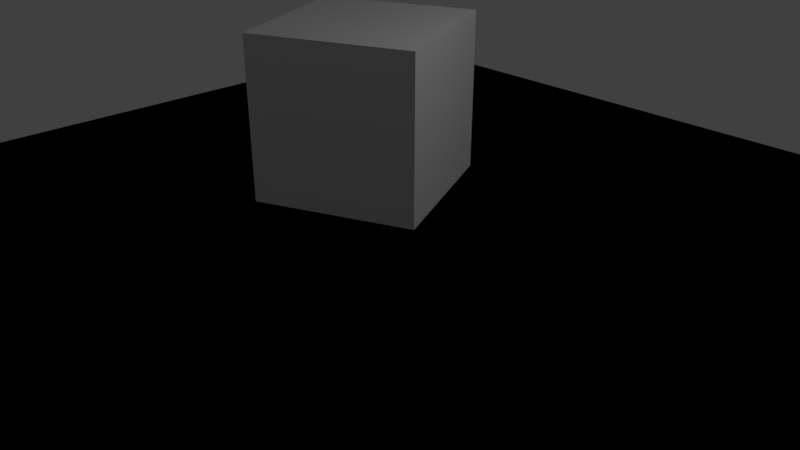 # Source: animationTesting.blend  (saved by Blender 2.79.0; exported with 4.5.12 LTS)
import bpy
from mathutils import Matrix  # noqa: F401  (used for matrix-valued properties, if any)

bpy.ops.wm.read_factory_settings(use_empty=True)
scene = bpy.context.scene
scene.name = 'Scene'

# ---- collections
col_collection_1 = bpy.data.collections.new('Collection 1'); scene.collection.children.link(col_collection_1)

# ---- materials (node trees are filled in below, after node groups)
mat_material = bpy.data.materials.new('Material')
mat_material.alpha_threshold = 0.0
mat_material.use_transparent_shadow = False
mat_material.roughness = 0.5
mat_material.line_color = (0.0, 0.0, 0.0, 1.0)

# ---- material node trees

# ---- world
world_world = bpy.data.worlds.new('World'); scene.world = world_world
world_world.color = (0.05088, 0.05088, 0.05088)
world_world.use_sun_shadow = False
world_world.sun_shadow_jitter_overblur = 0.0
world_world.cycles.sampling_method = 'MANUAL'

# ---- cameras
cam_camera = bpy.data.cameras.new('Camera')
cam_camera.clip_end = 100.0
cam_camera.lens = 35.0
cam_camera.sensor_width = 32.0
cam_camera.sensor_height = 18.0
cam_camera.ortho_scale = 7.314
cam_camera.dof.focus_distance = 0.0
cam_camera.dof.aperture_fstop = 128.0

# ---- lights
light_lamp = bpy.data.lights.new('Lamp', 'POINT')
light_lamp.transmission_factor = 0.0
light_lamp.cutoff_distance = 30.0
light_lamp.energy = 100.0
light_lamp.shadow_buffer_clip_start = 1.001
light_lamp.shadow_soft_size = 0.1
light_lamp.shadow_maximum_resolution = 0.006
light_lamp.use_absolute_resolution = True

# ---- meshes
me_plane_003 = bpy.data.meshes.new('Plane.003')
me_plane_003.from_pydata([(-1.0, -1.0, 0.0), (1.0, -1.0, 0.0), (-1.0, 1.0, 0.0), (1.0, 1.0, 0.0)], [], [(0, 1, 3, 2)])
me_plane_003.use_remesh_preserve_volume = False
me_plane_003.use_remesh_preserve_attributes = False
me_plane_003.use_mirror_vertex_groups = False
me_plane_003.update()
me_plane_002 = bpy.data.meshes.new('Plane.002')
me_plane_002.from_pydata([(-1.0, -1.0, 0.0), (1.0, -1.0, 0.0), (-1.0, 1.0, 0.0), (1.0, 1.0, 0.0)], [], [(0, 1, 3, 2)])
me_plane_002.use_remesh_preserve_volume = False
me_plane_002.use_remesh_preserve_attributes = False
me_plane_002.use_mirror_vertex_groups = False
me_plane_002.update()
me_cube = bpy.data.meshes.new('Cube')
me_cube.from_pydata([(1.0, 1.0, -1.0), (1.0, -1.0, -1.0), (-1.0, -1.0, -1.0), (-1.0, 1.0, -1.0), (1.0, 1.0, 1.0), (1.0, -1.0, 1.0), (-1.0, -1.0, 1.0), (-1.0, 1.0, 1.0)], [], [(0, 1, 2, 3), (4, 7, 6, 5), (0, 4, 5, 1), (1, 5, 6, 2), (2, 6, 7, 3), (4, 0, 3, 7)])
me_cube.materials.append(mat_material)
me_cube.use_remesh_preserve_volume = False
me_cube.use_remesh_preserve_attributes = False
me_cube.use_mirror_vertex_groups = False
me_cube.update()

# ---- objects
ob_plane_001 = bpy.data.objects.new('Plane.001', me_plane_003)
ob_plane = bpy.data.objects.new('Plane', me_plane_002)
ob_cube = bpy.data.objects.new('Cube', me_cube)
ob_lamp = bpy.data.objects.new('Lamp', light_lamp)
ob_camera = bpy.data.objects.new('Camera', cam_camera)

# ---- transforms, parenting, visibility, modifiers, constraints
ob_plane_001.location = (0.0, 0.0, -1.0)
ob_plane_001.scale = (10.0, 10.0, 1.0)
ob_plane_001.lineart.crease_threshold = 0.0
ob_plane.location = (0.0, 0.0, -1.0)
ob_plane.scale = (10.0, 10.0, 1.0)
ob_plane.lineart.crease_threshold = 0.0
ob_cube.location = (0.0, 0.0, 2.0)
ob_cube.rotation_euler = (0.0, 0.0, 2.0)
ob_cube.lock_rotations_4d = False
ob_cube.empty_display_type = 'ARROWS'
ob_cube.lineart.crease_threshold = 0.0
ob_lamp.location = (4.076, 1.005, 5.904)
ob_lamp.rotation_euler = (0.6503, 0.05522, 1.866)
ob_lamp.lock_rotations_4d = False
ob_lamp.empty_display_type = 'ARROWS'
ob_lamp.color = (0.0, 0.0, 0.0, 0.0)
ob_lamp.lineart.crease_threshold = 0.0
ob_camera.location = (7.481, -6.508, 5.344)
ob_camera.rotation_euler = (1.109, 0.0, 0.8149)
ob_camera.lock_rotations_4d = False
ob_camera.empty_display_type = 'ARROWS'
ob_camera.color = (0.0, 0.0, 0.0, 0.0)
ob_camera.display_type = 'WIRE'
ob_camera.lineart.crease_threshold = 0.0

# ---- collection membership
col_collection_1.objects.link(ob_plane_001)
col_collection_1.objects.link(ob_plane)
col_collection_1.objects.link(ob_cube)
col_collection_1.objects.link(ob_lamp)
col_collection_1.objects.link(ob_camera)

# ---- scene / render settings (as saved in the file)
scene.camera = ob_camera
scene.frame_start = 1; scene.frame_end = 250; scene.frame_set(0)
scene.render.engine = 'BLENDER_EEVEE_NEXT'
scene.render.resolution_percentage = 50
scene.render.dither_intensity = 0.0
scene.cycles.use_denoising = False
scene.cycles.samples = 128
scene.cycles.sampling_pattern = 'TABULATED_SOBOL'
scene.cycles.use_adaptive_sampling = False
scene.cycles.use_light_tree = False
scene.cycles.blur_glossy = 0.0
scene.cycles.sample_clamp_indirect = 0.0
scene.view_settings.view_transform = 'Standard'
bpy.context.view_layer.update()
